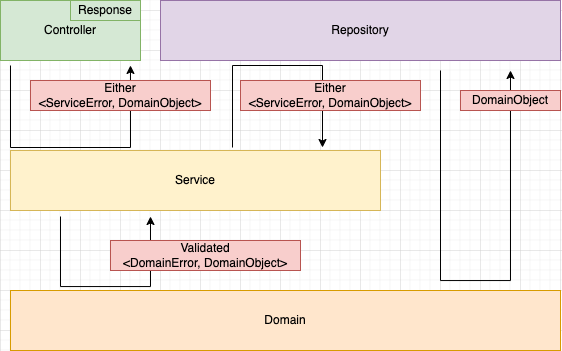

The diagram above was exported from draw.io. Its source (the exported page's mxGraphModel, read from the mxfile embedded in the PNG):
<mxGraphModel dx="658" dy="717" grid="1" gridSize="10" guides="1" tooltips="1" connect="1" arrows="1" fold="1" page="1" pageScale="1" pageWidth="827" pageHeight="1169" math="0" shadow="0">
  <root>
    <mxCell id="0" />
    <mxCell id="1" parent="0" />
    <mxCell id="2" value="Controller" style="rounded=0;whiteSpace=wrap;html=1;fillColor=#d5e8d4;strokeColor=#82b366;" vertex="1" parent="1">
      <mxGeometry x="40" y="70" width="140" height="60" as="geometry" />
    </mxCell>
    <mxCell id="3" value="Response" style="rounded=0;whiteSpace=wrap;html=1;fillColor=#d5e8d4;strokeColor=#82b366;" vertex="1" parent="1">
      <mxGeometry x="110" y="70" width="70" height="20" as="geometry" />
    </mxCell>
    <mxCell id="4" style="edgeStyle=orthogonalEdgeStyle;rounded=0;orthogonalLoop=1;jettySize=auto;html=1;" edge="1" parent="1">
      <mxGeometry relative="1" as="geometry">
        <mxPoint x="100" y="286" as="sourcePoint" />
        <mxPoint x="190" y="286" as="targetPoint" />
        <Array as="points">
          <mxPoint x="100" y="286" />
          <mxPoint x="100" y="356" />
          <mxPoint x="190" y="356" />
        </Array>
      </mxGeometry>
    </mxCell>
    <mxCell id="5" value="Service" style="rounded=0;whiteSpace=wrap;html=1;fillColor=#fff2cc;strokeColor=#d6b656;" vertex="1" parent="1">
      <mxGeometry x="50" y="220" width="370" height="60" as="geometry" />
    </mxCell>
    <mxCell id="6" value="Domain" style="rounded=0;whiteSpace=wrap;html=1;fillColor=#ffe6cc;strokeColor=#d79b00;" vertex="1" parent="1">
      <mxGeometry x="50" y="360" width="550" height="60" as="geometry" />
    </mxCell>
    <mxCell id="7" style="edgeStyle=orthogonalEdgeStyle;rounded=0;orthogonalLoop=1;jettySize=auto;html=1;" edge="1" parent="1">
      <mxGeometry relative="1" as="geometry">
        <mxPoint x="480" y="140" as="sourcePoint" />
        <mxPoint x="550" y="140" as="targetPoint" />
        <Array as="points">
          <mxPoint x="480" y="350" />
          <mxPoint x="550" y="350" />
        </Array>
      </mxGeometry>
    </mxCell>
    <mxCell id="8" value="Repository" style="rounded=0;whiteSpace=wrap;html=1;fillColor=#e1d5e7;strokeColor=#9673a6;" vertex="1" parent="1">
      <mxGeometry x="200" y="70" width="400" height="60" as="geometry" />
    </mxCell>
    <mxCell id="9" value="Validated&lt;br&gt;&amp;lt;DomainError, DomainObject&amp;gt;" style="rounded=0;whiteSpace=wrap;html=1;fillColor=#f8cecc;strokeColor=#b85450;" vertex="1" parent="1">
      <mxGeometry x="150" y="310" width="190" height="30" as="geometry" />
    </mxCell>
    <mxCell id="10" value="DomainObject" style="rounded=0;whiteSpace=wrap;html=1;fillColor=#f8cecc;strokeColor=#b85450;" vertex="1" parent="1">
      <mxGeometry x="500" y="160" width="100" height="20" as="geometry" />
    </mxCell>
    <mxCell id="11" style="edgeStyle=orthogonalEdgeStyle;rounded=0;orthogonalLoop=1;jettySize=auto;html=1;" edge="1" parent="1">
      <mxGeometry relative="1" as="geometry">
        <mxPoint x="272" y="217" as="sourcePoint" />
        <mxPoint x="362" y="217" as="targetPoint" />
        <Array as="points">
          <mxPoint x="272" y="134.99999999999977" />
          <mxPoint x="362" y="134.99999999999977" />
        </Array>
      </mxGeometry>
    </mxCell>
    <mxCell id="12" style="edgeStyle=orthogonalEdgeStyle;rounded=0;orthogonalLoop=1;jettySize=auto;html=1;" edge="1" parent="1">
      <mxGeometry relative="1" as="geometry">
        <mxPoint x="50" y="135" as="sourcePoint" />
        <mxPoint x="169.98000000000002" y="134.96000000000004" as="targetPoint" />
        <Array as="points">
          <mxPoint x="50" y="135" />
          <mxPoint x="50" y="217" />
          <mxPoint x="170" y="217" />
        </Array>
      </mxGeometry>
    </mxCell>
    <mxCell id="13" value="Either&lt;br&gt;&amp;lt;ServiceError, DomainObject&amp;gt;" style="rounded=0;whiteSpace=wrap;html=1;fillColor=#f8cecc;strokeColor=#b85450;" vertex="1" parent="1">
      <mxGeometry x="70" y="150" width="180" height="30" as="geometry" />
    </mxCell>
    <mxCell id="14" value="Either&lt;br&gt;&amp;lt;ServiceError, DomainObject&amp;gt;" style="rounded=0;whiteSpace=wrap;html=1;fillColor=#f8cecc;strokeColor=#b85450;" vertex="1" parent="1">
      <mxGeometry x="280" y="150" width="180" height="30" as="geometry" />
    </mxCell>
  </root>
</mxGraphModel>